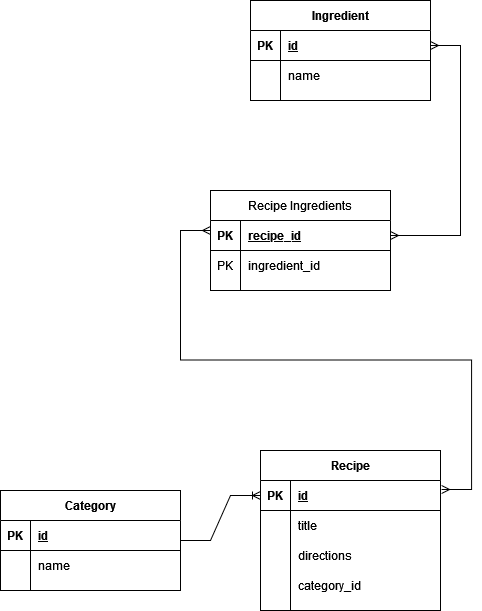

The diagram above was exported from draw.io. Its source (the exported page's mxGraphModel, read from the mxfile embedded in the PNG):
<mxGraphModel dx="2062" dy="1122" grid="1" gridSize="10" guides="1" tooltips="1" connect="1" arrows="1" fold="1" page="1" pageScale="1" pageWidth="850" pageHeight="1100" math="0" shadow="0" extFonts="Permanent Marker^https://fonts.googleapis.com/css?family=Permanent+Marker">
  <root>
    <mxCell id="0" />
    <mxCell id="1" parent="0" />
    <mxCell id="7Gch_3xdno69nnX4M7US-1" value="Recipe" style="shape=table;startSize=30;container=1;collapsible=1;childLayout=tableLayout;fixedRows=1;rowLines=0;fontStyle=1;align=center;resizeLast=1;" parent="1" vertex="1">
      <mxGeometry x="300" y="510" width="180" height="160" as="geometry" />
    </mxCell>
    <mxCell id="7Gch_3xdno69nnX4M7US-2" value="" style="shape=partialRectangle;collapsible=0;dropTarget=0;pointerEvents=0;fillColor=none;top=0;left=0;bottom=1;right=0;points=[[0,0.5],[1,0.5]];portConstraint=eastwest;" parent="7Gch_3xdno69nnX4M7US-1" vertex="1">
      <mxGeometry y="30" width="180" height="30" as="geometry" />
    </mxCell>
    <mxCell id="7Gch_3xdno69nnX4M7US-3" value="PK" style="shape=partialRectangle;connectable=0;fillColor=none;top=0;left=0;bottom=0;right=0;fontStyle=1;overflow=hidden;" parent="7Gch_3xdno69nnX4M7US-2" vertex="1">
      <mxGeometry width="30" height="30" as="geometry">
        <mxRectangle width="30" height="30" as="alternateBounds" />
      </mxGeometry>
    </mxCell>
    <mxCell id="7Gch_3xdno69nnX4M7US-4" value="id" style="shape=partialRectangle;connectable=0;fillColor=none;top=0;left=0;bottom=0;right=0;align=left;spacingLeft=6;fontStyle=5;overflow=hidden;" parent="7Gch_3xdno69nnX4M7US-2" vertex="1">
      <mxGeometry x="30" width="150" height="30" as="geometry">
        <mxRectangle width="150" height="30" as="alternateBounds" />
      </mxGeometry>
    </mxCell>
    <mxCell id="7Gch_3xdno69nnX4M7US-5" value="" style="shape=partialRectangle;collapsible=0;dropTarget=0;pointerEvents=0;fillColor=none;top=0;left=0;bottom=0;right=0;points=[[0,0.5],[1,0.5]];portConstraint=eastwest;" parent="7Gch_3xdno69nnX4M7US-1" vertex="1">
      <mxGeometry y="60" width="180" height="30" as="geometry" />
    </mxCell>
    <mxCell id="7Gch_3xdno69nnX4M7US-6" value="" style="shape=partialRectangle;connectable=0;fillColor=none;top=0;left=0;bottom=0;right=0;editable=1;overflow=hidden;" parent="7Gch_3xdno69nnX4M7US-5" vertex="1">
      <mxGeometry width="30" height="30" as="geometry">
        <mxRectangle width="30" height="30" as="alternateBounds" />
      </mxGeometry>
    </mxCell>
    <mxCell id="7Gch_3xdno69nnX4M7US-7" value="title" style="shape=partialRectangle;connectable=0;fillColor=none;top=0;left=0;bottom=0;right=0;align=left;spacingLeft=6;overflow=hidden;" parent="7Gch_3xdno69nnX4M7US-5" vertex="1">
      <mxGeometry x="30" width="150" height="30" as="geometry">
        <mxRectangle width="150" height="30" as="alternateBounds" />
      </mxGeometry>
    </mxCell>
    <mxCell id="7Gch_3xdno69nnX4M7US-8" value="" style="shape=partialRectangle;collapsible=0;dropTarget=0;pointerEvents=0;fillColor=none;top=0;left=0;bottom=0;right=0;points=[[0,0.5],[1,0.5]];portConstraint=eastwest;" parent="7Gch_3xdno69nnX4M7US-1" vertex="1">
      <mxGeometry y="90" width="180" height="30" as="geometry" />
    </mxCell>
    <mxCell id="7Gch_3xdno69nnX4M7US-9" value="" style="shape=partialRectangle;connectable=0;fillColor=none;top=0;left=0;bottom=0;right=0;editable=1;overflow=hidden;" parent="7Gch_3xdno69nnX4M7US-8" vertex="1">
      <mxGeometry width="30" height="30" as="geometry">
        <mxRectangle width="30" height="30" as="alternateBounds" />
      </mxGeometry>
    </mxCell>
    <mxCell id="7Gch_3xdno69nnX4M7US-10" value="directions" style="shape=partialRectangle;connectable=0;fillColor=none;top=0;left=0;bottom=0;right=0;align=left;spacingLeft=6;overflow=hidden;" parent="7Gch_3xdno69nnX4M7US-8" vertex="1">
      <mxGeometry x="30" width="150" height="30" as="geometry">
        <mxRectangle width="150" height="30" as="alternateBounds" />
      </mxGeometry>
    </mxCell>
    <mxCell id="7Gch_3xdno69nnX4M7US-79" value="" style="shape=partialRectangle;collapsible=0;dropTarget=0;pointerEvents=0;fillColor=none;top=0;left=0;bottom=0;right=0;points=[[0,0.5],[1,0.5]];portConstraint=eastwest;" parent="7Gch_3xdno69nnX4M7US-1" vertex="1">
      <mxGeometry y="120" width="180" height="30" as="geometry" />
    </mxCell>
    <mxCell id="7Gch_3xdno69nnX4M7US-80" value="" style="shape=partialRectangle;connectable=0;fillColor=none;top=0;left=0;bottom=0;right=0;editable=1;overflow=hidden;" parent="7Gch_3xdno69nnX4M7US-79" vertex="1">
      <mxGeometry width="30" height="30" as="geometry">
        <mxRectangle width="30" height="30" as="alternateBounds" />
      </mxGeometry>
    </mxCell>
    <mxCell id="7Gch_3xdno69nnX4M7US-81" value="category_id" style="shape=partialRectangle;connectable=0;fillColor=none;top=0;left=0;bottom=0;right=0;align=left;spacingLeft=6;overflow=hidden;" parent="7Gch_3xdno69nnX4M7US-79" vertex="1">
      <mxGeometry x="30" width="150" height="30" as="geometry">
        <mxRectangle width="150" height="30" as="alternateBounds" />
      </mxGeometry>
    </mxCell>
    <mxCell id="7Gch_3xdno69nnX4M7US-14" value="Ingredient" style="shape=table;startSize=30;container=1;collapsible=1;childLayout=tableLayout;fixedRows=1;rowLines=0;fontStyle=1;align=center;resizeLast=1;" parent="1" vertex="1">
      <mxGeometry x="290" y="60" width="180" height="100" as="geometry" />
    </mxCell>
    <mxCell id="7Gch_3xdno69nnX4M7US-15" value="" style="shape=partialRectangle;collapsible=0;dropTarget=0;pointerEvents=0;fillColor=none;top=0;left=0;bottom=1;right=0;points=[[0,0.5],[1,0.5]];portConstraint=eastwest;" parent="7Gch_3xdno69nnX4M7US-14" vertex="1">
      <mxGeometry y="30" width="180" height="30" as="geometry" />
    </mxCell>
    <mxCell id="7Gch_3xdno69nnX4M7US-16" value="PK" style="shape=partialRectangle;connectable=0;fillColor=none;top=0;left=0;bottom=0;right=0;fontStyle=1;overflow=hidden;" parent="7Gch_3xdno69nnX4M7US-15" vertex="1">
      <mxGeometry width="30" height="30" as="geometry">
        <mxRectangle width="30" height="30" as="alternateBounds" />
      </mxGeometry>
    </mxCell>
    <mxCell id="7Gch_3xdno69nnX4M7US-17" value="id" style="shape=partialRectangle;connectable=0;fillColor=none;top=0;left=0;bottom=0;right=0;align=left;spacingLeft=6;fontStyle=5;overflow=hidden;" parent="7Gch_3xdno69nnX4M7US-15" vertex="1">
      <mxGeometry x="30" width="150" height="30" as="geometry">
        <mxRectangle width="150" height="30" as="alternateBounds" />
      </mxGeometry>
    </mxCell>
    <mxCell id="7Gch_3xdno69nnX4M7US-18" value="" style="shape=partialRectangle;collapsible=0;dropTarget=0;pointerEvents=0;fillColor=none;top=0;left=0;bottom=0;right=0;points=[[0,0.5],[1,0.5]];portConstraint=eastwest;" parent="7Gch_3xdno69nnX4M7US-14" vertex="1">
      <mxGeometry y="60" width="180" height="30" as="geometry" />
    </mxCell>
    <mxCell id="7Gch_3xdno69nnX4M7US-19" value="" style="shape=partialRectangle;connectable=0;fillColor=none;top=0;left=0;bottom=0;right=0;editable=1;overflow=hidden;" parent="7Gch_3xdno69nnX4M7US-18" vertex="1">
      <mxGeometry width="30" height="30" as="geometry">
        <mxRectangle width="30" height="30" as="alternateBounds" />
      </mxGeometry>
    </mxCell>
    <mxCell id="7Gch_3xdno69nnX4M7US-20" value="name" style="shape=partialRectangle;connectable=0;fillColor=none;top=0;left=0;bottom=0;right=0;align=left;spacingLeft=6;overflow=hidden;" parent="7Gch_3xdno69nnX4M7US-18" vertex="1">
      <mxGeometry x="30" width="150" height="30" as="geometry">
        <mxRectangle width="150" height="30" as="alternateBounds" />
      </mxGeometry>
    </mxCell>
    <mxCell id="7Gch_3xdno69nnX4M7US-27" value="Category" style="shape=table;startSize=30;container=1;collapsible=1;childLayout=tableLayout;fixedRows=1;rowLines=0;fontStyle=1;align=center;resizeLast=1;" parent="1" vertex="1">
      <mxGeometry x="40" y="550" width="180" height="100" as="geometry" />
    </mxCell>
    <mxCell id="7Gch_3xdno69nnX4M7US-28" value="" style="shape=partialRectangle;collapsible=0;dropTarget=0;pointerEvents=0;fillColor=none;top=0;left=0;bottom=1;right=0;points=[[0,0.5],[1,0.5]];portConstraint=eastwest;" parent="7Gch_3xdno69nnX4M7US-27" vertex="1">
      <mxGeometry y="30" width="180" height="30" as="geometry" />
    </mxCell>
    <mxCell id="7Gch_3xdno69nnX4M7US-29" value="PK" style="shape=partialRectangle;connectable=0;fillColor=none;top=0;left=0;bottom=0;right=0;fontStyle=1;overflow=hidden;" parent="7Gch_3xdno69nnX4M7US-28" vertex="1">
      <mxGeometry width="30" height="30" as="geometry">
        <mxRectangle width="30" height="30" as="alternateBounds" />
      </mxGeometry>
    </mxCell>
    <mxCell id="7Gch_3xdno69nnX4M7US-30" value="id" style="shape=partialRectangle;connectable=0;fillColor=none;top=0;left=0;bottom=0;right=0;align=left;spacingLeft=6;fontStyle=5;overflow=hidden;" parent="7Gch_3xdno69nnX4M7US-28" vertex="1">
      <mxGeometry x="30" width="150" height="30" as="geometry">
        <mxRectangle width="150" height="30" as="alternateBounds" />
      </mxGeometry>
    </mxCell>
    <mxCell id="7Gch_3xdno69nnX4M7US-31" value="" style="shape=partialRectangle;collapsible=0;dropTarget=0;pointerEvents=0;fillColor=none;top=0;left=0;bottom=0;right=0;points=[[0,0.5],[1,0.5]];portConstraint=eastwest;" parent="7Gch_3xdno69nnX4M7US-27" vertex="1">
      <mxGeometry y="60" width="180" height="30" as="geometry" />
    </mxCell>
    <mxCell id="7Gch_3xdno69nnX4M7US-32" value="" style="shape=partialRectangle;connectable=0;fillColor=none;top=0;left=0;bottom=0;right=0;editable=1;overflow=hidden;" parent="7Gch_3xdno69nnX4M7US-31" vertex="1">
      <mxGeometry width="30" height="30" as="geometry">
        <mxRectangle width="30" height="30" as="alternateBounds" />
      </mxGeometry>
    </mxCell>
    <mxCell id="7Gch_3xdno69nnX4M7US-33" value="name" style="shape=partialRectangle;connectable=0;fillColor=none;top=0;left=0;bottom=0;right=0;align=left;spacingLeft=6;overflow=hidden;" parent="7Gch_3xdno69nnX4M7US-31" vertex="1">
      <mxGeometry x="30" width="150" height="30" as="geometry">
        <mxRectangle width="150" height="30" as="alternateBounds" />
      </mxGeometry>
    </mxCell>
    <mxCell id="7Gch_3xdno69nnX4M7US-53" value="" style="edgeStyle=entityRelationEdgeStyle;fontSize=12;html=1;endArrow=ERoneToMany;rounded=0;exitX=1;exitY=0.5;exitDx=0;exitDy=0;entryX=0;entryY=0.5;entryDx=0;entryDy=0;" parent="1" source="7Gch_3xdno69nnX4M7US-27" target="7Gch_3xdno69nnX4M7US-2" edge="1">
      <mxGeometry width="100" height="100" relative="1" as="geometry">
        <mxPoint x="350" y="620" as="sourcePoint" />
        <mxPoint x="450" y="520" as="targetPoint" />
      </mxGeometry>
    </mxCell>
    <mxCell id="7Gch_3xdno69nnX4M7US-62" value="" style="endArrow=none;html=1;rounded=0;" parent="1" edge="1">
      <mxGeometry relative="1" as="geometry">
        <mxPoint x="320" y="570" as="sourcePoint" />
        <mxPoint x="480" y="570" as="targetPoint" />
      </mxGeometry>
    </mxCell>
    <mxCell id="7Gch_3xdno69nnX4M7US-64" value="" style="edgeStyle=entityRelationEdgeStyle;fontSize=12;html=1;endArrow=ERmany;startArrow=ERmany;rounded=0;exitX=1;exitY=0.5;exitDx=0;exitDy=0;" parent="1" source="7Gch_3xdno69nnX4M7US-66" target="7Gch_3xdno69nnX4M7US-15" edge="1">
      <mxGeometry width="100" height="100" relative="1" as="geometry">
        <mxPoint x="360" y="490" as="sourcePoint" />
        <mxPoint x="280" y="290" as="targetPoint" />
      </mxGeometry>
    </mxCell>
    <mxCell id="7Gch_3xdno69nnX4M7US-65" value="Recipe Ingredients" style="shape=table;startSize=30;container=1;collapsible=1;childLayout=tableLayout;fixedRows=1;rowLines=0;fontStyle=0;align=center;resizeLast=1;" parent="1" vertex="1">
      <mxGeometry x="250" y="250" width="180" height="100" as="geometry" />
    </mxCell>
    <mxCell id="7Gch_3xdno69nnX4M7US-66" value="" style="shape=partialRectangle;collapsible=0;dropTarget=0;pointerEvents=0;fillColor=none;top=0;left=0;bottom=1;right=0;points=[[0,0.5],[1,0.5]];portConstraint=eastwest;" parent="7Gch_3xdno69nnX4M7US-65" vertex="1">
      <mxGeometry y="30" width="180" height="30" as="geometry" />
    </mxCell>
    <mxCell id="7Gch_3xdno69nnX4M7US-67" value="PK" style="shape=partialRectangle;connectable=0;fillColor=none;top=0;left=0;bottom=0;right=0;fontStyle=1;overflow=hidden;" parent="7Gch_3xdno69nnX4M7US-66" vertex="1">
      <mxGeometry width="30" height="30" as="geometry">
        <mxRectangle width="30" height="30" as="alternateBounds" />
      </mxGeometry>
    </mxCell>
    <mxCell id="7Gch_3xdno69nnX4M7US-68" value="recipe_id" style="shape=partialRectangle;connectable=0;fillColor=none;top=0;left=0;bottom=0;right=0;align=left;spacingLeft=6;fontStyle=5;overflow=hidden;" parent="7Gch_3xdno69nnX4M7US-66" vertex="1">
      <mxGeometry x="30" width="150" height="30" as="geometry">
        <mxRectangle width="150" height="30" as="alternateBounds" />
      </mxGeometry>
    </mxCell>
    <mxCell id="7Gch_3xdno69nnX4M7US-69" value="" style="shape=partialRectangle;collapsible=0;dropTarget=0;pointerEvents=0;fillColor=none;top=0;left=0;bottom=0;right=0;points=[[0,0.5],[1,0.5]];portConstraint=eastwest;" parent="7Gch_3xdno69nnX4M7US-65" vertex="1">
      <mxGeometry y="60" width="180" height="30" as="geometry" />
    </mxCell>
    <mxCell id="7Gch_3xdno69nnX4M7US-70" value="PK" style="shape=partialRectangle;connectable=0;fillColor=none;top=0;left=0;bottom=0;right=0;editable=1;overflow=hidden;" parent="7Gch_3xdno69nnX4M7US-69" vertex="1">
      <mxGeometry width="30" height="30" as="geometry">
        <mxRectangle width="30" height="30" as="alternateBounds" />
      </mxGeometry>
    </mxCell>
    <mxCell id="7Gch_3xdno69nnX4M7US-71" value="ingredient_id" style="shape=partialRectangle;connectable=0;fillColor=none;top=0;left=0;bottom=0;right=0;align=left;spacingLeft=6;overflow=hidden;" parent="7Gch_3xdno69nnX4M7US-69" vertex="1">
      <mxGeometry x="30" width="150" height="30" as="geometry">
        <mxRectangle width="150" height="30" as="alternateBounds" />
      </mxGeometry>
    </mxCell>
    <mxCell id="7Gch_3xdno69nnX4M7US-78" value="" style="edgeStyle=entityRelationEdgeStyle;fontSize=12;html=1;endArrow=ERmany;startArrow=ERmany;rounded=0;exitX=1.006;exitY=0.3;exitDx=0;exitDy=0;exitPerimeter=0;" parent="1" source="7Gch_3xdno69nnX4M7US-2" edge="1">
      <mxGeometry width="100" height="100" relative="1" as="geometry">
        <mxPoint x="210" y="480" as="sourcePoint" />
        <mxPoint x="250" y="290" as="targetPoint" />
      </mxGeometry>
    </mxCell>
  </root>
</mxGraphModel>